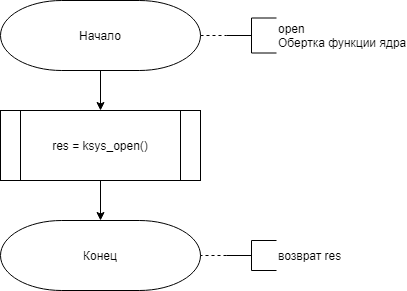

The diagram above was exported from draw.io. Its source (the exported page's mxGraphModel, read from the mxfile embedded in the PNG):
<mxGraphModel dx="1422" dy="745" grid="1" gridSize="10" guides="1" tooltips="1" connect="1" arrows="1" fold="1" page="1" pageScale="1" pageWidth="827" pageHeight="1169" math="0" shadow="0">
  <root>
    <mxCell id="WIyWlLk6GJQsqaUBKTNV-0" />
    <mxCell id="WIyWlLk6GJQsqaUBKTNV-1" parent="WIyWlLk6GJQsqaUBKTNV-0" />
    <mxCell id="QSFkezrBHZD7tfztx51V-4" style="edgeStyle=orthogonalEdgeStyle;rounded=0;orthogonalLoop=1;jettySize=auto;html=1;exitX=0.5;exitY=1;exitDx=0;exitDy=0;entryX=0.5;entryY=0;entryDx=0;entryDy=0;" parent="WIyWlLk6GJQsqaUBKTNV-1" source="QSFkezrBHZD7tfztx51V-0" edge="1">
      <mxGeometry relative="1" as="geometry">
        <mxPoint x="394" y="360" as="targetPoint" />
      </mxGeometry>
    </mxCell>
    <mxCell id="QSFkezrBHZD7tfztx51V-0" value="res = ksys_open()" style="shape=process;whiteSpace=wrap;html=1;backgroundOutline=1;" parent="WIyWlLk6GJQsqaUBKTNV-1" vertex="1">
      <mxGeometry x="294" y="250" width="200" height="70" as="geometry" />
    </mxCell>
    <mxCell id="QSFkezrBHZD7tfztx51V-2" style="edgeStyle=orthogonalEdgeStyle;rounded=0;orthogonalLoop=1;jettySize=auto;html=1;exitX=0.5;exitY=1;exitDx=0;exitDy=0;exitPerimeter=0;entryX=0.5;entryY=0;entryDx=0;entryDy=0;" parent="WIyWlLk6GJQsqaUBKTNV-1" source="QSFkezrBHZD7tfztx51V-1" target="QSFkezrBHZD7tfztx51V-0" edge="1">
      <mxGeometry relative="1" as="geometry" />
    </mxCell>
    <mxCell id="8la1XstlKPc2_AWkuiMQ-0" style="edgeStyle=orthogonalEdgeStyle;rounded=0;orthogonalLoop=1;jettySize=auto;html=1;exitX=1;exitY=0.5;exitDx=0;exitDy=0;exitPerimeter=0;entryX=0;entryY=0.5;entryDx=0;entryDy=0;entryPerimeter=0;endArrow=none;endFill=0;dashed=1;" parent="WIyWlLk6GJQsqaUBKTNV-1" source="QSFkezrBHZD7tfztx51V-1" target="6P_UCa0tRqD4MEA91HlO-0" edge="1">
      <mxGeometry relative="1" as="geometry" />
    </mxCell>
    <mxCell id="QSFkezrBHZD7tfztx51V-1" value="Начало" style="strokeWidth=1;html=1;shape=mxgraph.flowchart.terminator;whiteSpace=wrap;" parent="WIyWlLk6GJQsqaUBKTNV-1" vertex="1">
      <mxGeometry x="294" y="140" width="200" height="70" as="geometry" />
    </mxCell>
    <mxCell id="oAAd89lOAFP7s6Cf2gUu-0" value="Конец" style="strokeWidth=1;html=1;shape=mxgraph.flowchart.terminator;whiteSpace=wrap;" parent="WIyWlLk6GJQsqaUBKTNV-1" vertex="1">
      <mxGeometry x="294" y="360" width="200" height="70" as="geometry" />
    </mxCell>
    <mxCell id="6P_UCa0tRqD4MEA91HlO-0" value="open&lt;br&gt;Обертка функции ядра" style="strokeWidth=1;html=1;shape=mxgraph.flowchart.annotation_2;align=left;labelPosition=right;pointerEvents=1;" parent="WIyWlLk6GJQsqaUBKTNV-1" vertex="1">
      <mxGeometry x="520" y="157.5" width="50" height="35" as="geometry" />
    </mxCell>
    <mxCell id="L0LKrYJUTuC5xkFiLYP0-1" style="edgeStyle=orthogonalEdgeStyle;rounded=0;orthogonalLoop=1;jettySize=auto;html=1;exitX=0;exitY=0.5;exitDx=0;exitDy=0;exitPerimeter=0;entryX=1;entryY=0.5;entryDx=0;entryDy=0;entryPerimeter=0;endArrow=none;endFill=0;dashed=1;" edge="1" parent="WIyWlLk6GJQsqaUBKTNV-1" source="L0LKrYJUTuC5xkFiLYP0-0" target="oAAd89lOAFP7s6Cf2gUu-0">
      <mxGeometry relative="1" as="geometry" />
    </mxCell>
    <mxCell id="L0LKrYJUTuC5xkFiLYP0-0" value="возврат res" style="strokeWidth=1;html=1;shape=mxgraph.flowchart.annotation_2;align=left;labelPosition=right;pointerEvents=1;gradientColor=none;" vertex="1" parent="WIyWlLk6GJQsqaUBKTNV-1">
      <mxGeometry x="520" y="380" width="50" height="30" as="geometry" />
    </mxCell>
  </root>
</mxGraphModel>